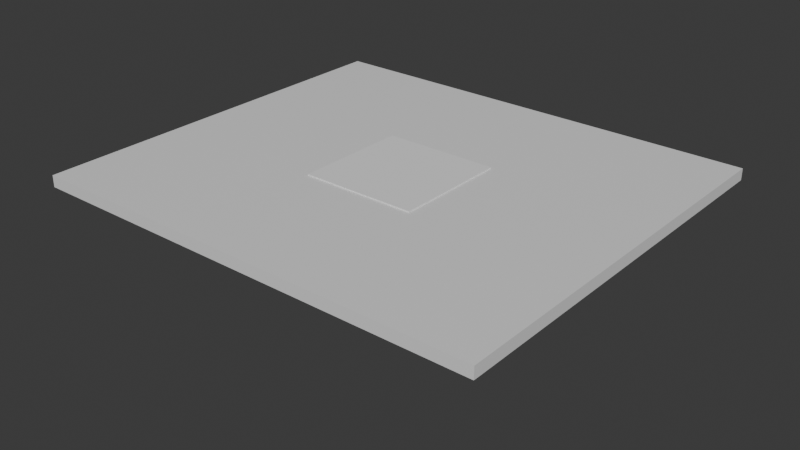 # Source: mesa.blend  (saved by Blender 5.2.45; exported with 4.5.12 LTS)
import bpy
from mathutils import Matrix  # noqa: F401  (used for matrix-valued properties, if any)

bpy.ops.wm.read_factory_settings(use_empty=True)
scene = bpy.context.scene
scene.name = 'Scene'

# ---- collections
col_mesa = bpy.data.collections.new('_mesa'); scene.collection.children.link(col_mesa)
col_pratos = bpy.data.collections.new('_pratos'); scene.collection.children.link(col_pratos)

# ---- materials (node trees are filled in below, after node groups)
mat_material = bpy.data.materials.new('Material')
mat_material.alpha_threshold = 0.0
mat_material.use_backface_culling_lightprobe_volume = False
mat_material.roughness = 0.5
mat_material.line_color = (0.0, 0.0, 0.0, 1.0)

# ---- material node trees
mat_material.use_nodes = True; mat_material.node_tree.nodes.clear()
_N = mat_material.node_tree.nodes; _L = mat_material.node_tree.links
n0 = _N.new('ShaderNodeOutputMaterial'); n0.name = 'Material Output'; n0.location = (200, 100)
n1 = _N.new('ShaderNodeBsdfPrincipled'); n1.name = 'Principled BSDF'; n1.location = (-200, 100)
n1.inputs[10].default_value = 0.005
_L.new(n1.outputs[0], n0.inputs[0])
n0.is_active_output = True

# ---- world
world_world = bpy.data.worlds.new('World'); scene.world = world_world
world_world.use_nodes = True; world_world.node_tree.nodes.clear()
_N = world_world.node_tree.nodes; _L = world_world.node_tree.links
n0 = _N.new('ShaderNodeOutputWorld'); n0.name = 'World Output'; n0.location = (200, 100)
n1 = _N.new('ShaderNodeBackground'); n1.name = 'Background'; n1.location = (-200, 100)
n1.inputs[0].default_value = (0.05088, 0.05088, 0.05088, 1.0)
_L.new(n1.outputs[0], n0.inputs[0])
n0.is_active_output = True
world_world.color = (0.05088, 0.05088, 0.05088)
world_world.sun_shadow_jitter_overblur = 0.0

# ---- meshes
me_cube = bpy.data.meshes.new('Cube')
me_cube.from_pydata([(1.0, 1.0, 1.0), (1.0, 1.0, -1.0), (1.0, -1.0, 1.0), (1.0, -1.0, -1.0), (-1.0, 1.0, 1.0), (-1.0, 1.0, -1.0), (-1.0, -1.0, 1.0), (-1.0, -1.0, -1.0)], [], [(0, 4, 6, 2), (3, 2, 6, 7), (7, 6, 4, 5), (5, 1, 3, 7), (1, 0, 2, 3), (5, 4, 0, 1)])
_uv = me_cube.uv_layers.new(name='UVMap')
_uv.uv.foreach_set('vector', [0.625, 0.5, 0.875, 0.5, 0.875, 0.75, 0.625, 0.75, 0.375, 0.75, 0.625, 0.75, 0.625, 1.0, 0.375, 1.0, 0.375, 0.0, 0.625, 0.0, 0.625, 0.25, 0.375, 0.25, 0.125, 0.5, 0.375, 0.5, 0.375, 0.75, 0.125, 0.75, 0.375, 0.5, 0.625, 0.5, 0.625, 0.75, 0.375, 0.75, 0.375, 0.25, 0.625, 0.25, 0.625, 0.5, 0.375, 0.5])
me_cube.materials.append(mat_material)
me_cube.use_mirror_vertex_groups = False
me_cube.update()
me_cube_001 = bpy.data.meshes.new('Cube.001')
me_cube_001.from_pydata([(-1.0, -1.0, -1.0), (-1.0, -1.0, 1.0), (-1.0, 1.0, -1.0), (-1.0, 1.0, 1.0), (1.0, -1.0, -1.0), (1.0, -1.0, 1.0), (1.0, 1.0, -1.0), (1.0, 1.0, 1.0)], [], [(0, 1, 3, 2), (2, 3, 7, 6), (6, 7, 5, 4), (4, 5, 1, 0), (2, 6, 4, 0), (7, 3, 1, 5)])
_uv = me_cube_001.uv_layers.new(name='UVMap')
_uv.uv.foreach_set('vector', [0.375, 0.0, 0.625, 0.0, 0.625, 0.25, 0.375, 0.25, 0.375, 0.25, 0.625, 0.25, 0.625, 0.5, 0.375, 0.5, 0.375, 0.5, 0.625, 0.5, 0.625, 0.75, 0.375, 0.75, 0.375, 0.75, 0.625, 0.75, 0.625, 1.0, 0.375, 1.0, 0.125, 0.5, 0.375, 0.5, 0.375, 0.75, 0.125, 0.75, 0.625, 0.5, 0.875, 0.5, 0.875, 0.75, 0.625, 0.75])
me_cube_001.update()

# ---- objects
ob_superior_da_mesa = bpy.data.objects.new('superior da mesa', me_cube)
ob_base_da_mesa = bpy.data.objects.new('base da mesa', me_cube_001)

# ---- transforms, parenting, visibility, modifiers, constraints
ob_superior_da_mesa.location = (0.0, 0.0, 1.8)
ob_superior_da_mesa.rotation_euler = (0.0, 1.571, 0.0)
ob_superior_da_mesa.scale = (0.1, 3.5, 4.0)
ob_superior_da_mesa.lock_rotations_4d = False
ob_superior_da_mesa.empty_display_type = 'ARROWS'
ob_superior_da_mesa.lineart.crease_threshold = 0.0
ob_base_da_mesa.location = (0.0, 0.0, 0.98)
ob_base_da_mesa.scale = (1.0, 1.0, 0.94)

# ---- collection membership
col_mesa.objects.link(ob_superior_da_mesa)
col_mesa.objects.link(ob_base_da_mesa)

# ---- scene / render settings (as saved in the file)
scene.frame_start = 1; scene.frame_end = 250; scene.frame_set(1)
scene.render.engine = 'BLENDER_EEVEE_NEXT'
scene.render.bake_bias = 0.0
scene.render.bake_samples = 0
scene.render.compositor_device = 'GPU'
scene.eevee.use_volume_custom_range = False
scene.eevee.fast_gi_thickness_near = 0.1
scene.eevee.fast_gi_thickness_far = 0.0
scene.eevee.ray_tracing_options.screen_trace_thickness = 0.1
bpy.context.view_layer.update()

# ---- added for rendering (the .blend has no active camera and no usable light): camera, sun
cam_auto = bpy.data.cameras.new('AutoCamera')
cam_auto.lens = 50.0
cam_auto.sensor_width = 36.0
cam_auto.clip_end = 1000.0
ob_auto_camera = bpy.data.objects.new('AutoCamera', cam_auto)
scene.collection.objects.link(ob_auto_camera)
ob_auto_camera.location = (9.9879, -11.9855, 8.97032)
ob_auto_camera.rotation_euler = (1.09748, -7.21219e-08, 0.694738)
scene.camera = ob_auto_camera
light_auto_sun = bpy.data.lights.new('AutoSun', 'SUN')
light_auto_sun.energy = 3.0
light_auto_sun.angle = 0.0523599
ob_auto_sun = bpy.data.objects.new('AutoSun', light_auto_sun)
scene.collection.objects.link(ob_auto_sun)
ob_auto_sun.rotation_euler = (0.872665, 0.174533, 0.523599)
bpy.context.view_layer.update()
